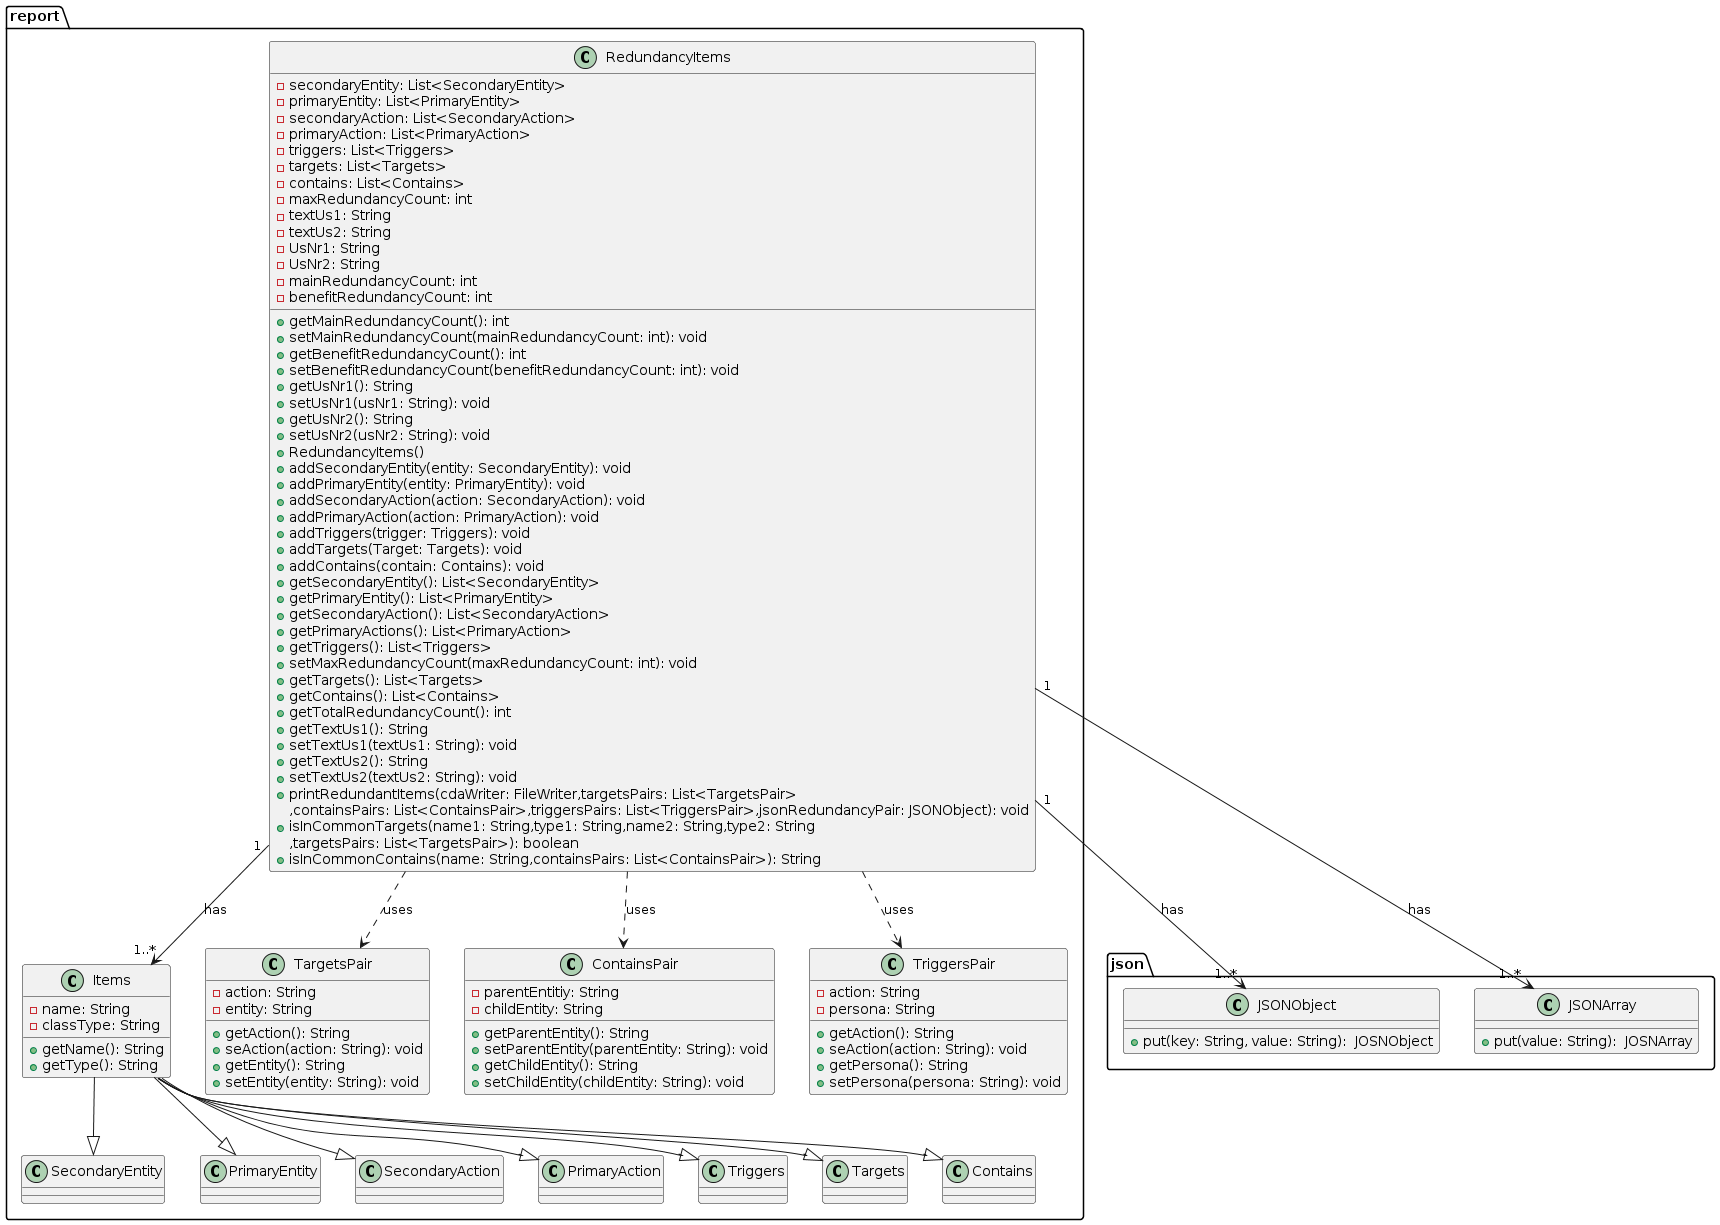

The diagram above was rendered by PlantUML. Its source (embedded in the PNG):
@startuml
package report {
class RedundancyItems {
    -secondaryEntity: List<SecondaryEntity>
    -primaryEntity: List<PrimaryEntity>
    -secondaryAction: List<SecondaryAction>
    -primaryAction: List<PrimaryAction>
    -triggers: List<Triggers>
    -targets: List<Targets>
    -contains: List<Contains>
    -maxRedundancyCount: int
    -textUs1: String
    -textUs2: String
    -UsNr1: String
    -UsNr2: String
    -mainRedundancyCount: int
    -benefitRedundancyCount: int

    +getMainRedundancyCount(): int
    +setMainRedundancyCount(mainRedundancyCount: int): void
    +getBenefitRedundancyCount(): int
    +setBenefitRedundancyCount(benefitRedundancyCount: int): void
    +getUsNr1(): String
    +setUsNr1(usNr1: String): void
    +getUsNr2(): String
    +setUsNr2(usNr2: String): void
    +RedundancyItems()
    +addSecondaryEntity(entity: SecondaryEntity): void
    +addPrimaryEntity(entity: PrimaryEntity): void
    +addSecondaryAction(action: SecondaryAction): void
    +addPrimaryAction(action: PrimaryAction): void
    +addTriggers(trigger: Triggers): void
    +addTargets(Target: Targets): void
    +addContains(contain: Contains): void
    +getSecondaryEntity(): List<SecondaryEntity>
    +getPrimaryEntity(): List<PrimaryEntity>
    +getSecondaryAction(): List<SecondaryAction>
    +getPrimaryActions(): List<PrimaryAction>
    +getTriggers(): List<Triggers>
    +setMaxRedundancyCount(maxRedundancyCount: int): void
    +getTargets(): List<Targets>
    +getContains(): List<Contains>
    +getTotalRedundancyCount(): int
    +getTextUs1(): String
    +setTextUs1(textUs1: String): void
    +getTextUs2(): String
    +setTextUs2(textUs2: String): void
    +printRedundantItems(cdaWriter: FileWriter,targetsPairs: List<TargetsPair>
      ,containsPairs: List<ContainsPair>,triggersPairs: List<TriggersPair>,jsonRedundancyPair: JSONObject): void
    +isInCommonTargets(name1: String,type1: String,name2: String,type2: String
      ,targetsPairs: List<TargetsPair>): boolean
    +isInCommonContains(name: String,containsPairs: List<ContainsPair>): String
}

class SecondaryEntity { }

class Items{
    -name: String
    -classType: String
    +getName(): String
    +getType(): String
}
class PrimaryEntity { }
class SecondaryAction { }
class PrimaryAction { }
class Triggers { }
class Targets { }
class Contains { }

class TargetsPair {
  -action: String
  -entity: String
  +getAction(): String
  +seAction(action: String): void
  +getEntity(): String
  +setEntity(entity: String): void
}
class ContainsPair {
  -parentEntitiy: String
  -childEntity: String
  +getParentEntity(): String
  +setParentEntity(parentEntity: String): void
  +getChildEntity(): String
  +setChildEntity(childEntity: String): void
}
class TriggersPair {
  -action: String
  -persona: String
  +getAction(): String
  +seAction(action: String): void
  +getPersona(): String
  +setPersona(persona: String): void
}
'class FileWriter {
'  +write(str: String): void
'}
}
package json{
  class JSONObject { 
    +put(key: String, value: String):  JOSNObject
  }

  class JSONArray { 
    +put(value: String):  JOSNArray
  }
}
RedundancyItems "1" --> "1..*" Items : has
Items --|> SecondaryEntity 
Items --|> PrimaryEntity 
Items --|> SecondaryAction 
Items --|> PrimaryAction 
Items --|> Triggers 
Items --|> Targets 
Items --|> Contains

'RedundancyItems "1"-->"1" FileWriter : uses 
RedundancyItems ..> TargetsPair : uses 
RedundancyItems ..> ContainsPair : uses 
RedundancyItems ..> TriggersPair : uses 
RedundancyItems "1"-->"1..*" JSONObject : has
RedundancyItems "1"-->"1..*" JSONArray : has
@enduml